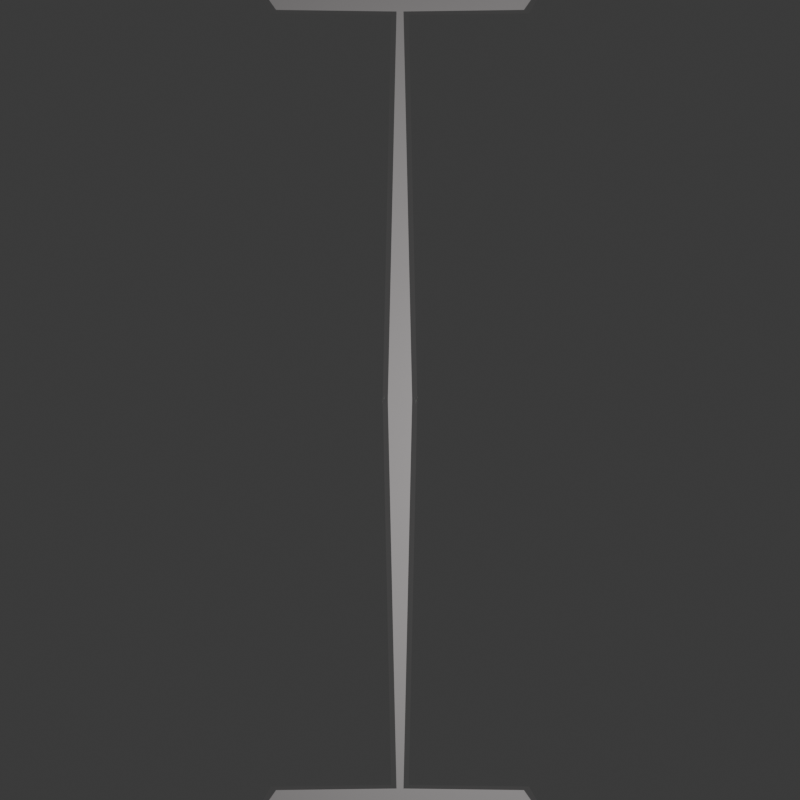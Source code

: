 # Source: receptor2.blend  (saved by Blender 4.0.36; exported with 4.5.12 LTS)
import bpy
from mathutils import Matrix  # noqa: F401  (used for matrix-valued properties, if any)

bpy.ops.wm.read_factory_settings(use_empty=True)
scene = bpy.context.scene
scene.name = 'Scene'

# ---- collections
col_collection = bpy.data.collections.new('Collection'); scene.collection.children.link(col_collection)

# ---- images (referenced by path relative to the original .blend; pixels are not part of the script)
import os
ASSET_DIR = os.environ.get("B2B_ASSET_DIR", "")  # directory of the original .blend (textures are referenced by path, not embedded)
HERE = os.path.dirname(os.path.abspath(__file__))  # packed textures are extracted next to this script under _unpacked/

def load_image(name, relpath, width, height, colorspace="sRGB"):
    """Load a texture the original file referenced (path relative to the .blend, or extracted next to this script)."""
    p = next((c for c in (os.path.join(HERE, relpath), os.path.join(ASSET_DIR, relpath)) if relpath and os.path.exists(c)), "")
    if p:
        img = bpy.data.images.load(p, check_existing=True)
        img.name = name
    else:  # same state as the original file: an image datablock whose file is absent (Cycles renders it pink)
        img = bpy.data.images.new(name, width, height)
        img.source = "FILE"
        img.filepath = "//" + (relpath or name)
    img.colorspace_settings.name = colorspace
    return img
img_receptor1tex = load_image('receptor1tex', '_unpacked/receptor1tex.9317bdfe.png', 1024, 1024, 'sRGB')

# ---- materials (node trees are filled in below, after node groups)
mat_material_001 = bpy.data.materials.new('Material.001')

# ---- material node trees
mat_material_001.use_nodes = True; mat_material_001.node_tree.nodes.clear()
_N = mat_material_001.node_tree.nodes; _L = mat_material_001.node_tree.links
n0 = _N.new('ShaderNodeTexImage'); n0.name = 'Image Texture'; n0.location = (-280, 280)
n0.image = img_receptor1tex
n1 = _N.new('ShaderNodeMixShader'); n1.name = 'Mix Shader'; n1.location = (345, 99)
n2 = _N.new('ShaderNodeOutputMaterial'); n2.name = 'Material Output'; n2.location = (532, 286)
n3 = _N.new('ShaderNodeBsdfPrincipled'); n3.name = 'Principled BSDF'; n3.location = (10, 300)
n3.inputs[2].default_value = 0.08182
n3.inputs[3].default_value = 1.45
n3.inputs[4].default_value = 0.05133
n4 = _N.new('ShaderNodeBsdfTranslucent'); n4.name = 'Translucent BSDF'; n4.location = (320, -118)
_L.new(n0.outputs[0], n3.inputs[0])
_L.new(n3.outputs[0], n1.inputs[1])
_L.new(n1.outputs[0], n2.inputs[0])
_L.new(n4.outputs[0], n1.inputs[2])
n2.is_active_output = True

# ---- world
world_world = bpy.data.worlds.new('World'); scene.world = world_world
world_world.use_nodes = True; world_world.node_tree.nodes.clear()
_N = world_world.node_tree.nodes; _L = world_world.node_tree.links
n0 = _N.new('ShaderNodeOutputWorld'); n0.name = 'World Output'; n0.location = (300, 300)
n1 = _N.new('ShaderNodeBackground'); n1.name = 'Background'; n1.location = (10, 300)
n1.inputs[0].default_value = (0.05088, 0.05088, 0.05088, 1.0)
_L.new(n1.outputs[0], n0.inputs[0])
n0.is_active_output = True
world_world.color = (0.05088, 0.05088, 0.05088)
world_world.use_sun_shadow = False
world_world.sun_shadow_jitter_overblur = 0.0

# ---- cameras
cam_camera = bpy.data.cameras.new('Camera')
cam_camera.clip_end = 100.0
cam_camera.ortho_scale = 7.314

# ---- lights
light_light = bpy.data.lights.new('Light', 'POINT')
light_light.transmission_factor = 0.0
light_light.use_soft_falloff = False
light_light.energy = 1000.0
light_light.shadow_soft_size = 0.1
light_light.shadow_maximum_resolution = 0.006
light_light.use_absolute_resolution = True

# ---- meshes
me_plane_001 = bpy.data.meshes.new('Plane.001')
me_plane_001.from_pydata([(0.3075, 0.968, 0.0), (0.33, 1.0, 0.0), (-1.001e-08, 0.968, 0.0), (-1.001e-08, 1.0, 0.0), (0.0301, 0.0, 0.0), (1.979e-08, 0.0, 0.0), (0.00864, 0.964, 0.0), (4.889e-09, 0.4517, 0.0), (0.3205, 0.9592, 0.0), (0.3431, 1.0, 0.0), (0.04317, -0.00885, 0.0), (0.02171, 0.9551, 0.0)], [], [(0, 1, 3, 2), (6, 7, 5, 4), (0, 2, 7, 6), (6, 4, 10, 11), (0, 6, 11, 8), (1, 0, 8, 9)])
_uv = me_plane_001.uv_layers.new(name='UVMap')
_uv.uv.foreach_set('vector', [0.3725, 0.9364, 0.3725, 0.9673, 0.05331, 0.9673, 0.05331, 0.9364, 0.08348, 0.8997, 0.05331, 0.437, 0.05331, -1.022e-08, 0.1539, -1.33e-08, 0.3725, 0.9364, 0.05331, 0.9364, 0.05331, 0.437, 0.08348, 0.8997, 0.6898, 0.8656, 0.963, 0.005461, 0.9772, -1.176e-08, 0.7041, 0.8601, 0.963, 0.967, 0.6898, 0.8656, 0.7041, 0.8601, 0.9772, 0.9616, 0.9559, 0.9971, 0.963, 0.967, 0.9772, 0.9616, 0.9683, 1.0])
me_plane_001.materials.append(mat_material_001)
me_plane_001.update()

# ---- objects
ob_light = bpy.data.objects.new('Light', light_light)
ob_camera = bpy.data.objects.new('Camera', cam_camera)
ob_plane_001 = bpy.data.objects.new('Plane.001', me_plane_001)

# ---- transforms, parenting, visibility, modifiers, constraints
ob_light.location = (0.5127, -0.1545, 1.334)
ob_light.rotation_euler = (0.6503, 0.05522, 1.866)
ob_light.lock_rotations_4d = False
ob_light.empty_display_type = 'ARROWS'
ob_light.color = (0.0, 0.0, 0.0, 0.0)
ob_light.lineart.crease_threshold = 0.0
ob_camera.location = (0.0, 0.0, 2.757)
ob_camera.lock_rotations_4d = False
ob_camera.empty_display_type = 'ARROWS'
ob_camera.color = (0.0, 0.0, 0.0, 0.0)
ob_camera.display_type = 'WIRE'
ob_camera.lineart.crease_threshold = 0.0
ob_plane_001.location = (0.0, 0.0, 0.0)
_m = ob_plane_001.modifiers.new('Mirror', 'MIRROR')
_m.use_axis = (True, True, False)

# ---- collection membership
col_collection.objects.link(ob_light)
col_collection.objects.link(ob_camera)
col_collection.objects.link(ob_plane_001)

# ---- scene / render settings (as saved in the file)
scene.camera = ob_camera
scene.frame_start = 1; scene.frame_end = 250; scene.frame_set(1)
scene.render.engine = 'CYCLES'
scene.render.resolution_x = 1024
scene.render.resolution_y = 1024
scene.render.film_transparent = True
scene.cycles.sampling_pattern = 'TABULATED_SOBOL'
bpy.context.view_layer.update()
